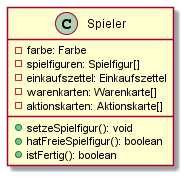

The diagram above was rendered by PlantUML. Its source (embedded in the PNG):
@startuml

class Spieler{
    -farbe: Farbe
    -spielfiguren: Spielfigur[]
    -einkaufszettel: Einkaufszettel
    -warenkarten: Warenkarte[]
    -aktionskarten: Aktionskarte[]

    +setzeSpielfigur(): void 
    +hatFreieSpielfigur(): boolean
    +istFertig(): boolean
}

@enduml